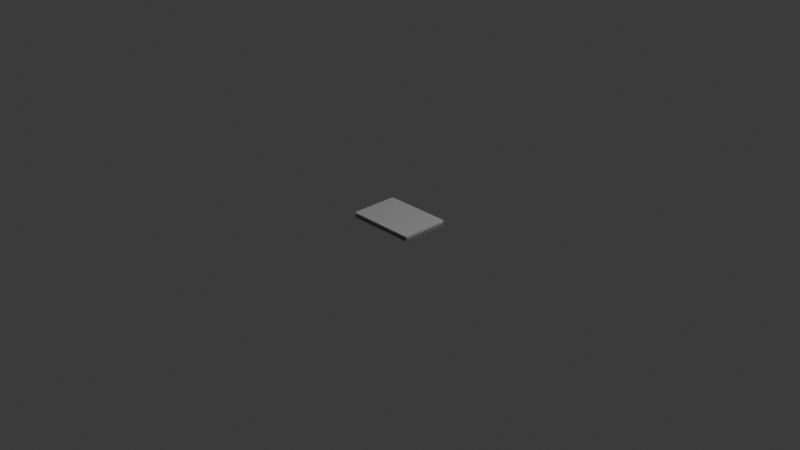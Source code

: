 # Source: laptop.blend  (saved by Blender 5.2.44; exported with 4.5.12 LTS)
import bpy
from mathutils import Matrix  # noqa: F401  (used for matrix-valued properties, if any)

bpy.ops.wm.read_factory_settings(use_empty=True)
scene = bpy.context.scene
scene.name = 'Scene'

# ---- collections
col_collection = bpy.data.collections.new('Collection'); scene.collection.children.link(col_collection)

# ---- materials (node trees are filled in below, after node groups)
mat_light_grey = bpy.data.materials.new('light grey')
mat_light_grey_2 = bpy.data.materials.new('light grey 2')
mat_dark_grey = bpy.data.materials.new('dark grey')

# ---- material node trees
mat_light_grey.use_nodes = True; mat_light_grey.node_tree.nodes.clear()
_N = mat_light_grey.node_tree.nodes; _L = mat_light_grey.node_tree.links
n0 = _N.new('ShaderNodeBsdfPrincipled'); n0.name = 'Principled BSDF'; n0.location = (-236, 126)
n0.inputs[0].default_value = (0.4346, 0.4346, 0.4346, 1.0)
n0.inputs[10].default_value = 0.005
n1 = _N.new('ShaderNodeOutputMaterial'); n1.name = 'Material Output'; n1.location = (164, 126)
_L.new(n0.outputs[0], n1.inputs[0])
n1.is_active_output = True
mat_light_grey_2.use_nodes = True; mat_light_grey_2.node_tree.nodes.clear()
_N = mat_light_grey_2.node_tree.nodes; _L = mat_light_grey_2.node_tree.links
n0 = _N.new('ShaderNodeBsdfPrincipled'); n0.name = 'Principled BSDF'; n0.location = (-236, 126)
n0.inputs[0].default_value = (0.222, 0.222, 0.222, 1.0)
n0.inputs[10].default_value = 0.005
n1 = _N.new('ShaderNodeOutputMaterial'); n1.name = 'Material Output'; n1.location = (164, 126)
_L.new(n0.outputs[0], n1.inputs[0])
n1.is_active_output = True
mat_dark_grey.use_nodes = True; mat_dark_grey.node_tree.nodes.clear()
_N = mat_dark_grey.node_tree.nodes; _L = mat_dark_grey.node_tree.links
n0 = _N.new('ShaderNodeBsdfPrincipled'); n0.name = 'Principled BSDF'; n0.location = (-236, 126)
n0.inputs[0].default_value = (0.06927, 0.06927, 0.06927, 1.0)
n0.inputs[10].default_value = 0.005
n1 = _N.new('ShaderNodeOutputMaterial'); n1.name = 'Material Output'; n1.location = (164, 126)
_L.new(n0.outputs[0], n1.inputs[0])
n1.is_active_output = True

# ---- world
world_world = bpy.data.worlds.new('World'); scene.world = world_world
world_world.use_nodes = True; world_world.node_tree.nodes.clear()
_N = world_world.node_tree.nodes; _L = world_world.node_tree.links
n0 = _N.new('ShaderNodeOutputWorld'); n0.name = 'World Output'; n0.location = (200, 100)
n1 = _N.new('ShaderNodeBackground'); n1.name = 'Background'; n1.location = (-200, 100)
n1.inputs[0].default_value = (0.05088, 0.05088, 0.05088, 1.0)
_L.new(n1.outputs[0], n0.inputs[0])
n0.is_active_output = True
world_world.color = (0.05088, 0.05088, 0.05088)
world_world.sun_shadow_jitter_overblur = 0.0

# ---- cameras
cam_camera = bpy.data.cameras.new('Camera')
cam_camera.clip_end = 100.0
cam_camera.ortho_scale = 7.314

# ---- lights
light_light = bpy.data.lights.new('Light', 'POINT')
light_light.energy = 1000.0
light_light.shadow_soft_size = 0.1

# ---- meshes
me_cube_001 = bpy.data.meshes.new('Cube.001')
me_cube_001.from_pydata([(-0.9224, -1.0, -1.0), (-1.0, -0.9224, -1.0), (-0.9612, -0.9896, -1.0), (-0.9896, -0.9612, -1.0), (-1.0, -0.9224, 1.0), (-0.9224, -1.0, 1.0), (-0.9896, -0.9612, 1.0), (-0.9612, -0.9896, 1.0), (-1.0, 0.9224, -1.0), (-0.9224, 1.0, -1.0), (-0.9896, 0.9612, -1.0), (-0.9612, 0.9896, -1.0), (-0.9224, 1.0, 1.0), (-1.0, 0.9224, 1.0), (-0.9612, 0.9896, 1.0), (-0.9896, 0.9612, 1.0), (1.0, -0.9224, -1.0), (0.9224, -1.0, -1.0), (0.9896, -0.9612, -1.0), (0.9612, -0.9896, -1.0), (0.9224, -1.0, 1.0), (1.0, -0.9224, 1.0), (0.9612, -0.9896, 1.0), (0.9896, -0.9612, 1.0), (0.9224, 1.0, -1.0), (1.0, 0.9224, -1.0), (0.9612, 0.9896, -1.0), (0.9896, 0.9612, -1.0), (1.0, 0.9224, 1.0), (0.9224, 1.0, 1.0), (0.9896, 0.9612, 1.0), (0.9612, 0.9896, 1.0), (-1.0, 0.9224, 0.1315), (-1.0, 0.9224, -0.1315), (-0.9929, 0.9215, 0.04382), (-0.9929, 0.9215, -0.04382), (-0.9896, 0.9612, 0.1315), (-0.9896, 0.9612, -0.1315), (-0.9834, 0.9576, 0.04382), (-0.9834, 0.9576, -0.04382), (-0.9612, 0.9896, 0.1315), (-0.9612, 0.9896, -0.1315), (-0.9576, 0.9834, 0.04382), (-0.9576, 0.9834, -0.04382), (-0.9224, 1.0, -0.1315), (-0.9224, 1.0, 0.1315), (-0.9215, 0.9929, -0.04382), (-0.9215, 0.9929, 0.04382), (-1.0, -0.9224, -0.1315), (-1.0, -0.9224, 0.1315), (-0.9929, -0.9215, -0.04382), (-0.9929, -0.9215, 0.04382), (-0.9896, -0.9612, -0.1315), (-0.9896, -0.9612, 0.1315), (-0.9834, -0.9576, -0.04382), (-0.9834, -0.9576, 0.04382), (-0.9612, -0.9896, -0.1315), (-0.9612, -0.9896, 0.1315), (-0.9576, -0.9834, -0.04382), (-0.9576, -0.9834, 0.04382), (-0.9224, -1.0, 0.1315), (-0.9224, -1.0, -0.1315), (-0.9215, -0.9929, 0.04382), (-0.9215, -0.9929, -0.04382), (1.0, 0.9224, -0.1315), (1.0, 0.9224, 0.1315), (0.9929, 0.9215, -0.04382), (0.9929, 0.9215, 0.04382), (0.9896, 0.9612, 0.1315), (0.9896, 0.9612, -0.1315), (0.9834, 0.9576, 0.04382), (0.9834, 0.9576, -0.04382), (0.9612, 0.9896, 0.1315), (0.9612, 0.9896, -0.1315), (0.9576, 0.9834, 0.04382), (0.9576, 0.9834, -0.04382), (0.9224, 1.0, 0.1315), (0.9224, 1.0, -0.1315), (0.9215, 0.9929, 0.04382), (0.9215, 0.9929, -0.04382), (0.9224, -1.0, -0.1315), (0.9224, -1.0, 0.1315), (0.9215, -0.9929, -0.04382), (0.9215, -0.9929, 0.04382), (0.9612, -0.9896, 0.1315), (0.9612, -0.9896, -0.1315), (0.9576, -0.9834, 0.04382), (0.9576, -0.9834, -0.04382), (0.9896, -0.9612, 0.1315), (0.9896, -0.9612, -0.1315), (0.9834, -0.9576, 0.04382), (0.9834, -0.9576, -0.04382), (1.0, -0.9224, 0.1315), (1.0, -0.9224, -0.1315), (0.9929, -0.9215, 0.04382), (0.9929, -0.9215, -0.04382)], [], [(8, 10, 11, 9, 24, 26, 27, 25, 16, 18, 19, 17, 0, 2, 3, 1), (28, 30, 31, 29, 12, 14, 15, 13, 4, 6, 7, 5, 20, 22, 23, 21), (65, 92, 94, 67), (67, 94, 95, 66), (66, 95, 93, 64), (45, 76, 78, 47), (47, 78, 79, 46), (46, 79, 77, 44), (81, 60, 62, 83), (83, 62, 63, 82), (82, 63, 61, 80), (49, 32, 34, 51), (51, 34, 35, 50), (50, 35, 33, 48), (89, 93, 95, 91), (91, 95, 94, 90), (90, 94, 92, 88), (85, 89, 91, 87), (87, 91, 90, 86), (86, 90, 88, 84), (80, 85, 87, 82), (82, 87, 86, 83), (83, 86, 84, 81), (73, 77, 79, 75), (75, 79, 78, 74), (74, 78, 76, 72), (69, 73, 75, 71), (71, 75, 74, 70), (70, 74, 72, 68), (64, 69, 71, 66), (66, 71, 70, 67), (67, 70, 68, 65), (37, 33, 35, 39), (39, 35, 34, 38), (38, 34, 32, 36), (41, 37, 39, 43), (43, 39, 38, 42), (42, 38, 36, 40), (44, 41, 43, 46), (46, 43, 42, 47), (47, 42, 40, 45), (53, 49, 51, 55), (55, 51, 50, 54), (54, 50, 48, 52), (57, 53, 55, 59), (59, 55, 54, 58), (58, 54, 52, 56), (60, 57, 59, 62), (62, 59, 58, 63), (63, 58, 56, 61), (37, 10, 8, 33), (1, 48, 33, 8), (15, 36, 32, 13), (49, 4, 13, 32), (14, 40, 36, 15), (41, 11, 10, 37), (12, 45, 40, 14), (44, 9, 11, 41), (45, 12, 29, 76), (9, 44, 77, 24), (3, 52, 48, 1), (53, 6, 4, 49), (2, 56, 52, 3), (57, 7, 6, 53), (0, 61, 56, 2), (60, 5, 7, 57), (17, 80, 61, 0), (81, 20, 5, 60), (28, 65, 68, 30), (65, 28, 21, 92), (64, 25, 27, 69), (25, 64, 93, 16), (69, 27, 26, 73), (30, 68, 72, 31), (73, 26, 24, 77), (31, 72, 76, 29), (80, 17, 19, 85), (20, 81, 84, 22), (85, 19, 18, 89), (22, 84, 88, 23), (23, 88, 92, 21), (89, 18, 16, 93)])
me_cube_001.polygons.foreach_set('material_index', [1, 0, 2, 2, 2, 2, 2, 2, 2, 2, 2, 2, 2, 2, 2, 2, 2, 2, 2, 2, 2, 2, 2, 2, 2, 2, 2, 2, 2, 2, 2, 2, 2, 2, 2, 2, 2, 2, 2, 2, 2, 2, 2, 2, 2, 2, 2, 2, 2, 2, 1, 1, 0, 0, 0, 1, 0, 1, 0, 1, 1, 0, 1, 0, 1, 0, 1, 0, 0, 0, 1, 1, 1, 0, 1, 0, 1, 0, 1, 0, 0, 1])
_uv = me_cube_001.uv_layers.new(name='UVMap')
_uv.uv.foreach_set('vector', [0.125, 0.5097, 0.1263, 0.5048, 0.1298, 0.5013, 0.1347, 0.5, 0.3718, 0.4935, 0.3734, 0.4972, 0.3746, 0.5048, 0.375, 0.5097, 0.375, 0.7403, 0.3746, 0.7452, 0.3734, 0.7528, 0.3718, 0.7565, 0.1347, 0.75, 0.1298, 0.7487, 0.1263, 0.7452, 0.125, 0.7403, 0.625, 0.5097, 0.6254, 0.5048, 0.6266, 0.4972, 0.6282, 0.4935, 0.8653, 0.5, 0.8702, 0.5013, 0.8737, 0.5048, 0.875, 0.5097, 0.875, 0.7403, 0.8737, 0.7452, 0.8702, 0.7487, 0.8653, 0.75, 0.6282, 0.7565, 0.6266, 0.7528, 0.6254, 0.7452, 0.625, 0.7403, 0.5164, 0.5097, 0.5164, 0.7403, 0.5055, 0.7403, 0.5055, 0.5097, 0.5055, 0.5097, 0.5055, 0.7403, 0.4945, 0.7403, 0.4945, 0.5097, 0.4945, 0.5097, 0.4945, 0.7403, 0.4836, 0.7403, 0.4836, 0.5097, 0.5164, 0.2597, 0.5169, 0.4935, 0.5056, 0.4935, 0.5055, 0.2597, 0.5055, 0.2597, 0.5056, 0.4935, 0.4944, 0.4935, 0.4945, 0.2597, 0.4945, 0.2597, 0.4944, 0.4935, 0.4831, 0.4935, 0.4836, 0.2597, 0.5169, 0.7565, 0.5164, 0.9903, 0.5055, 0.9903, 0.5056, 0.7565, 0.5056, 0.7565, 0.5055, 0.9903, 0.4945, 0.9903, 0.4944, 0.7565, 0.4944, 0.7565, 0.4945, 0.9903, 0.4836, 0.9903, 0.4831, 0.7565, 0.5164, 0.009697, 0.5164, 0.2403, 0.5055, 0.2403, 0.5055, 0.009697, 0.5055, 0.009697, 0.5055, 0.2403, 0.4945, 0.2403, 0.4945, 0.009697, 0.4945, 0.009697, 0.4945, 0.2403, 0.4836, 0.2403, 0.4836, 0.009697, 0.4835, 0.7452, 0.4836, 0.7403, 0.4945, 0.7403, 0.4945, 0.7452, 0.4945, 0.7452, 0.4945, 0.7403, 0.5055, 0.7403, 0.5055, 0.7452, 0.5055, 0.7452, 0.5055, 0.7403, 0.5164, 0.7403, 0.5165, 0.7452, 0.4834, 0.7528, 0.4835, 0.7452, 0.4945, 0.7452, 0.4945, 0.7528, 0.4945, 0.7528, 0.4945, 0.7452, 0.5055, 0.7452, 0.5055, 0.7528, 0.5055, 0.7528, 0.5055, 0.7452, 0.5165, 0.7452, 0.5166, 0.7528, 0.4831, 0.7565, 0.4834, 0.7528, 0.4945, 0.7528, 0.4944, 0.7565, 0.4944, 0.7565, 0.4945, 0.7528, 0.5055, 0.7528, 0.5056, 0.7565, 0.5056, 0.7565, 0.5055, 0.7528, 0.5166, 0.7528, 0.5169, 0.7565, 0.4834, 0.4972, 0.4831, 0.4935, 0.4944, 0.4935, 0.4945, 0.4972, 0.4945, 0.4972, 0.4944, 0.4935, 0.5056, 0.4935, 0.5055, 0.4972, 0.5055, 0.4972, 0.5056, 0.4935, 0.5169, 0.4935, 0.5166, 0.4972, 0.4835, 0.5048, 0.4834, 0.4972, 0.4945, 0.4972, 0.4945, 0.5048, 0.4945, 0.5048, 0.4945, 0.4972, 0.5055, 0.4972, 0.5055, 0.5048, 0.5055, 0.5048, 0.5055, 0.4972, 0.5166, 0.4972, 0.5165, 0.5048, 0.4836, 0.5097, 0.4835, 0.5048, 0.4945, 0.5048, 0.4945, 0.5097, 0.4945, 0.5097, 0.4945, 0.5048, 0.5055, 0.5048, 0.5055, 0.5097, 0.5055, 0.5097, 0.5055, 0.5048, 0.5165, 0.5048, 0.5164, 0.5097, 0.4836, 0.2452, 0.4836, 0.2403, 0.4945, 0.2403, 0.4945, 0.2452, 0.4945, 0.2452, 0.4945, 0.2403, 0.5055, 0.2403, 0.5055, 0.2452, 0.5055, 0.2452, 0.5055, 0.2403, 0.5164, 0.2403, 0.5164, 0.2452, 0.4836, 0.2548, 0.4836, 0.2452, 0.4945, 0.2452, 0.4945, 0.2548, 0.4945, 0.2548, 0.4945, 0.2452, 0.5055, 0.2452, 0.5055, 0.2548, 0.5055, 0.2548, 0.5055, 0.2452, 0.5164, 0.2452, 0.5164, 0.2548, 0.4836, 0.2597, 0.4836, 0.2548, 0.4945, 0.2548, 0.4945, 0.2597, 0.4945, 0.2597, 0.4945, 0.2548, 0.5055, 0.2548, 0.5055, 0.2597, 0.5055, 0.2597, 0.5055, 0.2548, 0.5164, 0.2548, 0.5164, 0.2597, 0.5164, 0.004848, 0.5164, 0.009697, 0.5055, 0.009697, 0.5055, 0.004848, 0.5055, 0.004848, 0.5055, 0.009697, 0.4945, 0.009697, 0.4945, 0.004848, 0.4945, 0.004848, 0.4945, 0.009697, 0.4836, 0.009697, 0.4836, 0.004848, 0.5164, 0.0, 0.5164, 0.004848, 0.5055, 0.004848, 0.5055, 0.0, 0.5055, 0.0, 0.5055, 0.004848, 0.4945, 0.004848, 0.4945, 0.0, 0.4945, 0.0, 0.4945, 0.004848, 0.4836, 0.004848, 0.4836, 0.0, 0.5164, 0.9903, 0.5164, 1.0, 0.5055, 1.0, 0.5055, 0.9903, 0.5055, 0.9903, 0.5055, 1.0, 0.4945, 1.0, 0.4945, 0.9903, 0.4945, 0.9903, 0.4945, 1.0, 0.4836, 1.0, 0.4836, 0.9903, 0.4836, 0.2452, 0.375, 0.2452, 0.375, 0.2403, 0.4836, 0.2403, 0.375, 0.009697, 0.4836, 0.009697, 0.4836, 0.2403, 0.375, 0.2403, 0.625, 0.2452, 0.5164, 0.2452, 0.5164, 0.2403, 0.625, 0.2403, 0.5164, 0.009697, 0.625, 0.009697, 0.625, 0.2403, 0.5164, 0.2403, 0.625, 0.2548, 0.5164, 0.2548, 0.5164, 0.2452, 0.625, 0.2452, 0.4836, 0.2548, 0.375, 0.2548, 0.375, 0.2452, 0.4836, 0.2452, 0.625, 0.2597, 0.5164, 0.2597, 0.5164, 0.2548, 0.625, 0.2548, 0.4836, 0.2597, 0.375, 0.2597, 0.375, 0.2548, 0.4836, 0.2548, 0.5164, 0.2597, 0.625, 0.2597, 0.6282, 0.4935, 0.5169, 0.4935, 0.375, 0.2597, 0.4836, 0.2597, 0.4831, 0.4935, 0.3718, 0.4935, 0.375, 0.004848, 0.4836, 0.004848, 0.4836, 0.009697, 0.375, 0.009697, 0.5164, 0.004848, 0.625, 0.004848, 0.625, 0.009697, 0.5164, 0.009697, 0.375, 0.0, 0.4836, 0.0, 0.4836, 0.004848, 0.375, 0.004848, 0.5164, 0.0, 0.625, 0.0, 0.625, 0.004848, 0.5164, 0.004848, 0.375, 0.9903, 0.4836, 0.9903, 0.4836, 1.0, 0.375, 1.0, 0.5164, 0.9903, 0.625, 0.9903, 0.625, 1.0, 0.5164, 1.0, 0.3718, 0.7565, 0.4831, 0.7565, 0.4836, 0.9903, 0.375, 0.9903, 0.5169, 0.7565, 0.6282, 0.7565, 0.625, 0.9903, 0.5164, 0.9903, 0.625, 0.5097, 0.5164, 0.5097, 0.5165, 0.5048, 0.6254, 0.5048, 0.5164, 0.5097, 0.625, 0.5097, 0.625, 0.7403, 0.5164, 0.7403, 0.4836, 0.5097, 0.375, 0.5097, 0.3746, 0.5048, 0.4835, 0.5048, 0.375, 0.5097, 0.4836, 0.5097, 0.4836, 0.7403, 0.375, 0.7403, 0.4835, 0.5048, 0.3746, 0.5048, 0.3734, 0.4972, 0.4834, 0.4972, 0.6254, 0.5048, 0.5165, 0.5048, 0.5166, 0.4972, 0.6266, 0.4972, 0.4834, 0.4972, 0.3734, 0.4972, 0.3718, 0.4935, 0.4831, 0.4935, 0.6266, 0.4972, 0.5166, 0.4972, 0.5169, 0.4935, 0.6282, 0.4935, 0.4831, 0.7565, 0.3718, 0.7565, 0.3734, 0.7528, 0.4834, 0.7528, 0.6282, 0.7565, 0.5169, 0.7565, 0.5166, 0.7528, 0.6266, 0.7528, 0.4834, 0.7528, 0.3734, 0.7528, 0.3746, 0.7452, 0.4835, 0.7452, 0.6266, 0.7528, 0.5166, 0.7528, 0.5165, 0.7452, 0.6254, 0.7452, 0.6254, 0.7452, 0.5165, 0.7452, 0.5164, 0.7403, 0.625, 0.7403, 0.4835, 0.7452, 0.3746, 0.7452, 0.375, 0.7403, 0.4836, 0.7403])
me_cube_001.materials.append(mat_light_grey)
me_cube_001.materials.append(mat_light_grey_2)
me_cube_001.materials.append(mat_dark_grey)
me_cube_001.update()

# ---- objects
ob_light = bpy.data.objects.new('Light', light_light)
ob_camera = bpy.data.objects.new('Camera', cam_camera)
ob_cube = bpy.data.objects.new('Cube', me_cube_001)

# ---- transforms, parenting, visibility, modifiers, constraints
ob_light.location = (4.076, 1.005, 5.904)
ob_light.rotation_euler = (0.6503, 0.05522, 1.866)
ob_light.lock_rotations_4d = False
ob_light.empty_display_type = 'ARROWS'
ob_light.color = (0.0, 0.0, 0.0, 0.0)
ob_light.lineart.crease_threshold = 0.0
ob_camera.location = (7.359, -6.926, 4.958)
ob_camera.rotation_euler = (1.109, 0.0, 0.8149)
ob_camera.lock_rotations_4d = False
ob_camera.empty_display_type = 'ARROWS'
ob_camera.color = (0.0, 0.0, 0.0, 0.0)
ob_camera.display_type = 'WIRE'
ob_camera.lineart.crease_threshold = 0.0
ob_cube.location = (0.0, 0.0, 0.0)
ob_cube.scale = (0.3811, 0.2652, 0.02571)

# ---- collection membership
col_collection.objects.link(ob_light)
col_collection.objects.link(ob_camera)
col_collection.objects.link(ob_cube)

# ---- scene / render settings (as saved in the file)
scene.camera = ob_camera
scene.frame_start = 1; scene.frame_end = 250; scene.frame_set(1)
scene.render.engine = 'BLENDER_EEVEE_NEXT'
scene.render.bake_bias = 0.0
scene.render.bake_samples = 0
scene.render.compositor_device = 'GPU'
scene.eevee.use_volume_custom_range = False
scene.eevee.fast_gi_thickness_near = 0.1
scene.eevee.fast_gi_thickness_far = 0.0
scene.eevee.ray_tracing_options.screen_trace_thickness = 0.1
bpy.context.view_layer.update()
